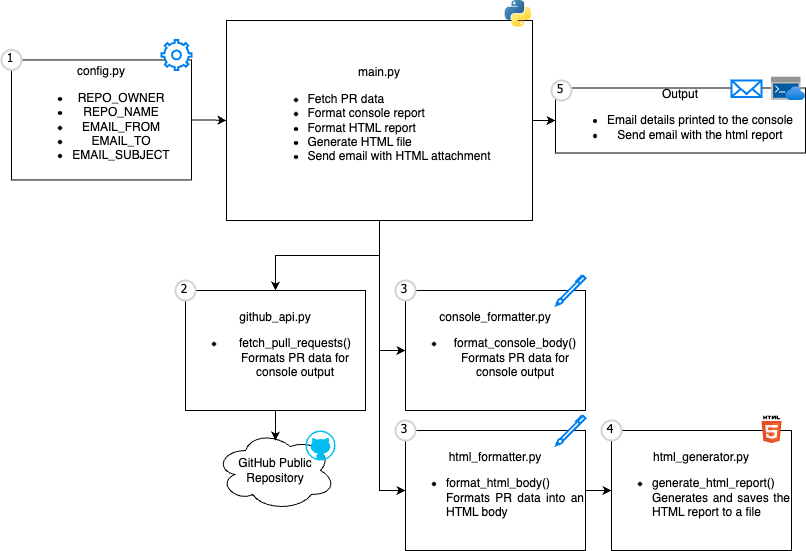

The diagram above was exported from draw.io. Its source (the exported page's mxGraphModel, read from the mxfile embedded in the PNG):
<mxGraphModel dx="1026" dy="680" grid="1" gridSize="10" guides="1" tooltips="1" connect="1" arrows="1" fold="1" page="1" pageScale="1" pageWidth="827" pageHeight="1169" math="0" shadow="0">
  <root>
    <mxCell id="WIyWlLk6GJQsqaUBKTNV-0" />
    <mxCell id="WIyWlLk6GJQsqaUBKTNV-1" parent="WIyWlLk6GJQsqaUBKTNV-0" />
    <mxCell id="4cGsfEynvk8oMks7jnHq-10" style="edgeStyle=orthogonalEdgeStyle;rounded=0;orthogonalLoop=1;jettySize=auto;html=1;entryX=0;entryY=0.5;entryDx=0;entryDy=0;" parent="WIyWlLk6GJQsqaUBKTNV-1" source="4cGsfEynvk8oMks7jnHq-0" target="4cGsfEynvk8oMks7jnHq-3" edge="1">
      <mxGeometry relative="1" as="geometry" />
    </mxCell>
    <mxCell id="4cGsfEynvk8oMks7jnHq-26" style="edgeStyle=orthogonalEdgeStyle;rounded=0;orthogonalLoop=1;jettySize=auto;html=1;entryX=0.5;entryY=0;entryDx=0;entryDy=0;" parent="WIyWlLk6GJQsqaUBKTNV-1" source="4cGsfEynvk8oMks7jnHq-3" target="4cGsfEynvk8oMks7jnHq-1" edge="1">
      <mxGeometry relative="1" as="geometry" />
    </mxCell>
    <mxCell id="zNEnf4VL7DeImLlyyE4k-16" style="edgeStyle=orthogonalEdgeStyle;rounded=0;orthogonalLoop=1;jettySize=auto;html=1;entryX=0;entryY=0.5;entryDx=0;entryDy=0;" parent="WIyWlLk6GJQsqaUBKTNV-1" source="4cGsfEynvk8oMks7jnHq-3" target="zNEnf4VL7DeImLlyyE4k-6" edge="1">
      <mxGeometry relative="1" as="geometry" />
    </mxCell>
    <mxCell id="zNEnf4VL7DeImLlyyE4k-17" style="edgeStyle=orthogonalEdgeStyle;rounded=0;orthogonalLoop=1;jettySize=auto;html=1;entryX=0;entryY=0.5;entryDx=0;entryDy=0;" parent="WIyWlLk6GJQsqaUBKTNV-1" source="4cGsfEynvk8oMks7jnHq-3" target="4cGsfEynvk8oMks7jnHq-2" edge="1">
      <mxGeometry relative="1" as="geometry" />
    </mxCell>
    <mxCell id="zNEnf4VL7DeImLlyyE4k-19" style="edgeStyle=orthogonalEdgeStyle;rounded=0;orthogonalLoop=1;jettySize=auto;html=1;entryX=0;entryY=0.5;entryDx=0;entryDy=0;" parent="WIyWlLk6GJQsqaUBKTNV-1" source="4cGsfEynvk8oMks7jnHq-3" target="4cGsfEynvk8oMks7jnHq-4" edge="1">
      <mxGeometry relative="1" as="geometry" />
    </mxCell>
    <mxCell id="4cGsfEynvk8oMks7jnHq-3" value="main.py&lt;div&gt;&lt;ul&gt;&lt;li style=&quot;text-align: justify;&quot;&gt;Fetch PR data&lt;/li&gt;&lt;li style=&quot;text-align: justify;&quot;&gt;Format console report&lt;/li&gt;&lt;li style=&quot;text-align: justify;&quot;&gt;Format HTML report&lt;/li&gt;&lt;li style=&quot;text-align: justify;&quot;&gt;Generate HTML file&lt;/li&gt;&lt;li style=&quot;text-align: justify;&quot;&gt;Send email with HTML attachment&lt;/li&gt;&lt;/ul&gt;&lt;/div&gt;" style="rounded=0;whiteSpace=wrap;html=1;align=center;" parent="WIyWlLk6GJQsqaUBKTNV-1" vertex="1">
      <mxGeometry x="235" y="130" width="306" height="200" as="geometry" />
    </mxCell>
    <mxCell id="4cGsfEynvk8oMks7jnHq-13" value="" style="group" parent="WIyWlLk6GJQsqaUBKTNV-1" vertex="1" connectable="0">
      <mxGeometry x="10" y="159.45" width="190" height="130" as="geometry" />
    </mxCell>
    <mxCell id="4cGsfEynvk8oMks7jnHq-0" value="config.py&lt;div&gt;&lt;ul&gt;&lt;li&gt;REPO_OWNER&lt;/li&gt;&lt;li&gt;REPO_NAME&lt;/li&gt;&lt;li&gt;EMAIL_FROM&lt;/li&gt;&lt;li&gt;EMAIL_TO&lt;/li&gt;&lt;li&gt;EMAIL_SUBJECT&lt;/li&gt;&lt;/ul&gt;&lt;/div&gt;" style="rounded=0;whiteSpace=wrap;html=1;" parent="4cGsfEynvk8oMks7jnHq-13" vertex="1">
      <mxGeometry x="10" y="10" width="180" height="120" as="geometry" />
    </mxCell>
    <mxCell id="4cGsfEynvk8oMks7jnHq-11" value="1" style="ellipse;whiteSpace=wrap;html=1;aspect=fixed;strokeWidth=2;fontFamily=Tahoma;spacingBottom=4;spacingRight=2;strokeColor=#d3d3d3;" parent="4cGsfEynvk8oMks7jnHq-13" vertex="1">
      <mxGeometry width="20" height="20" as="geometry" />
    </mxCell>
    <mxCell id="zNEnf4VL7DeImLlyyE4k-24" value="" style="html=1;verticalLabelPosition=bottom;align=center;labelBackgroundColor=#ffffff;verticalAlign=top;strokeWidth=2;strokeColor=#0080F0;shadow=0;dashed=0;shape=mxgraph.ios7.icons.settings;" parent="4cGsfEynvk8oMks7jnHq-13" vertex="1">
      <mxGeometry x="160" y="-10" width="30" height="30" as="geometry" />
    </mxCell>
    <mxCell id="7xgUiTttZdGV0sDnv-I--3" value="" style="group" parent="WIyWlLk6GJQsqaUBKTNV-1" vertex="1" connectable="0">
      <mxGeometry x="224" y="540" width="120" height="80" as="geometry" />
    </mxCell>
    <mxCell id="7xgUiTttZdGV0sDnv-I--1" value="GitHub Public Repository" style="ellipse;shape=cloud;whiteSpace=wrap;html=1;" parent="7xgUiTttZdGV0sDnv-I--3" vertex="1">
      <mxGeometry width="120" height="80" as="geometry" />
    </mxCell>
    <mxCell id="7xgUiTttZdGV0sDnv-I--2" value="" style="verticalLabelPosition=bottom;html=1;verticalAlign=top;align=center;strokeColor=none;fillColor=#00BEF2;shape=mxgraph.azure.github_code;pointerEvents=1;" parent="7xgUiTttZdGV0sDnv-I--3" vertex="1">
      <mxGeometry x="90" width="30" height="30" as="geometry" />
    </mxCell>
    <mxCell id="4cGsfEynvk8oMks7jnHq-30" style="edgeStyle=orthogonalEdgeStyle;rounded=0;orthogonalLoop=1;jettySize=auto;html=1;entryX=0.5;entryY=0.125;entryDx=0;entryDy=0;entryPerimeter=0;" parent="WIyWlLk6GJQsqaUBKTNV-1" source="4cGsfEynvk8oMks7jnHq-1" target="7xgUiTttZdGV0sDnv-I--1" edge="1">
      <mxGeometry relative="1" as="geometry" />
    </mxCell>
    <mxCell id="4cGsfEynvk8oMks7jnHq-32" value="" style="group" parent="WIyWlLk6GJQsqaUBKTNV-1" vertex="1" connectable="0">
      <mxGeometry x="184" y="390" width="190" height="130" as="geometry" />
    </mxCell>
    <mxCell id="4cGsfEynvk8oMks7jnHq-1" value="github_api.py&lt;div&gt;&lt;ul&gt;&lt;li&gt;fetch_pull_requests()&lt;br&gt;Formats PR data for console output&lt;/li&gt;&lt;/ul&gt;&lt;/div&gt;" style="rounded=0;whiteSpace=wrap;html=1;" parent="4cGsfEynvk8oMks7jnHq-32" vertex="1">
      <mxGeometry x="10" y="10" width="180" height="120" as="geometry" />
    </mxCell>
    <mxCell id="4cGsfEynvk8oMks7jnHq-12" value="2" style="ellipse;whiteSpace=wrap;html=1;aspect=fixed;strokeWidth=2;fontFamily=Tahoma;spacingBottom=4;spacingRight=2;strokeColor=#d3d3d3;" parent="4cGsfEynvk8oMks7jnHq-32" vertex="1">
      <mxGeometry width="20" height="20" as="geometry" />
    </mxCell>
    <mxCell id="4cGsfEynvk8oMks7jnHq-36" value="" style="shape=image;verticalLabelPosition=bottom;labelBackgroundColor=default;verticalAlign=top;aspect=fixed;imageAspect=0;image=https://upload.wikimedia.org/wikipedia/commons/thumb/c/c3/Python-logo-notext.svg/1200px-Python-logo-notext.svg.png;" parent="WIyWlLk6GJQsqaUBKTNV-1" vertex="1">
      <mxGeometry x="513.62" y="110" width="27.38" height="30" as="geometry" />
    </mxCell>
    <mxCell id="zNEnf4VL7DeImLlyyE4k-18" style="edgeStyle=orthogonalEdgeStyle;rounded=0;orthogonalLoop=1;jettySize=auto;html=1;entryX=0;entryY=0.5;entryDx=0;entryDy=0;" parent="WIyWlLk6GJQsqaUBKTNV-1" source="zNEnf4VL7DeImLlyyE4k-6" target="zNEnf4VL7DeImLlyyE4k-10" edge="1">
      <mxGeometry relative="1" as="geometry" />
    </mxCell>
    <mxCell id="zNEnf4VL7DeImLlyyE4k-20" value="" style="group" parent="WIyWlLk6GJQsqaUBKTNV-1" vertex="1" connectable="0">
      <mxGeometry x="560" y="186.4" width="254" height="76.1" as="geometry" />
    </mxCell>
    <mxCell id="4cGsfEynvk8oMks7jnHq-4" value="Output&lt;div&gt;&lt;ul&gt;&lt;li&gt;Email details printed to the console&lt;/li&gt;&lt;li&gt;Send email with the html report&lt;/li&gt;&lt;/ul&gt;&lt;/div&gt;" style="rounded=0;whiteSpace=wrap;html=1;" parent="zNEnf4VL7DeImLlyyE4k-20" vertex="1">
      <mxGeometry x="4" y="11.099999999999994" width="250" height="65" as="geometry" />
    </mxCell>
    <mxCell id="4cGsfEynvk8oMks7jnHq-33" value="5" style="ellipse;whiteSpace=wrap;html=1;aspect=fixed;strokeWidth=2;fontFamily=Tahoma;spacingBottom=4;spacingRight=2;strokeColor=#d3d3d3;" parent="zNEnf4VL7DeImLlyyE4k-20" vertex="1">
      <mxGeometry y="3.5999999999999943" width="20" height="20" as="geometry" />
    </mxCell>
    <mxCell id="4cGsfEynvk8oMks7jnHq-39" value="" style="image;aspect=fixed;html=1;points=[];align=center;fontSize=12;image=img/lib/azure2/other/Azure_Cloud_Shell.svg;" parent="zNEnf4VL7DeImLlyyE4k-20" vertex="1">
      <mxGeometry x="220" width="34" height="23.6" as="geometry" />
    </mxCell>
    <mxCell id="4cGsfEynvk8oMks7jnHq-37" value="" style="html=1;verticalLabelPosition=bottom;align=center;labelBackgroundColor=#ffffff;verticalAlign=top;strokeWidth=2;strokeColor=#0080F0;shadow=0;dashed=0;shape=mxgraph.ios7.icons.mail;" parent="zNEnf4VL7DeImLlyyE4k-20" vertex="1">
      <mxGeometry x="180" y="3.5999999999999943" width="30" height="16.5" as="geometry" />
    </mxCell>
    <mxCell id="zNEnf4VL7DeImLlyyE4k-21" value="" style="group" parent="WIyWlLk6GJQsqaUBKTNV-1" vertex="1" connectable="0">
      <mxGeometry x="610" y="525.1500000000001" width="190" height="134.8499999999999" as="geometry" />
    </mxCell>
    <mxCell id="zNEnf4VL7DeImLlyyE4k-10" value="&lt;div style=&quot;&quot;&gt;html_generator.py&lt;div&gt;&lt;ul&gt;&lt;li style=&quot;text-align: justify;&quot;&gt;generate_html_report()&lt;br&gt;Generates and saves the HTML report to a file&lt;/li&gt;&lt;/ul&gt;&lt;/div&gt;&lt;/div&gt;" style="rounded=0;whiteSpace=wrap;html=1;align=center;" parent="zNEnf4VL7DeImLlyyE4k-21" vertex="1">
      <mxGeometry x="10" y="14.849999999999909" width="180" height="120" as="geometry" />
    </mxCell>
    <mxCell id="zNEnf4VL7DeImLlyyE4k-11" value="4" style="ellipse;whiteSpace=wrap;html=1;aspect=fixed;strokeWidth=2;fontFamily=Tahoma;spacingBottom=4;spacingRight=2;strokeColor=#d3d3d3;" parent="zNEnf4VL7DeImLlyyE4k-21" vertex="1">
      <mxGeometry y="4.849999999999909" width="20" height="20" as="geometry" />
    </mxCell>
    <mxCell id="zNEnf4VL7DeImLlyyE4k-15" value="" style="dashed=0;outlineConnect=0;html=1;align=center;labelPosition=center;verticalLabelPosition=bottom;verticalAlign=top;shape=mxgraph.weblogos.html5" parent="zNEnf4VL7DeImLlyyE4k-21" vertex="1">
      <mxGeometry x="160" width="20" height="27.42" as="geometry" />
    </mxCell>
    <mxCell id="zNEnf4VL7DeImLlyyE4k-22" value="" style="group" parent="WIyWlLk6GJQsqaUBKTNV-1" vertex="1" connectable="0">
      <mxGeometry x="404" y="525.1500000000001" width="190" height="134.8499999999999" as="geometry" />
    </mxCell>
    <mxCell id="zNEnf4VL7DeImLlyyE4k-6" value="&lt;div style=&quot;&quot;&gt;html_formatter.py&lt;div&gt;&lt;ul&gt;&lt;li style=&quot;text-align: justify;&quot;&gt;format_html_body()&lt;br&gt;Formats PR data into an HTML body&lt;/li&gt;&lt;/ul&gt;&lt;/div&gt;&lt;/div&gt;" style="rounded=0;whiteSpace=wrap;html=1;align=center;" parent="zNEnf4VL7DeImLlyyE4k-22" vertex="1">
      <mxGeometry x="10" y="14.849999999999909" width="180" height="120" as="geometry" />
    </mxCell>
    <mxCell id="zNEnf4VL7DeImLlyyE4k-7" value="3" style="ellipse;whiteSpace=wrap;html=1;aspect=fixed;strokeWidth=2;fontFamily=Tahoma;spacingBottom=4;spacingRight=2;strokeColor=#d3d3d3;" parent="zNEnf4VL7DeImLlyyE4k-22" vertex="1">
      <mxGeometry y="4.849999999999909" width="20" height="20" as="geometry" />
    </mxCell>
    <mxCell id="zNEnf4VL7DeImLlyyE4k-14" value="" style="html=1;verticalLabelPosition=bottom;align=center;labelBackgroundColor=#ffffff;verticalAlign=top;strokeWidth=2;strokeColor=#0080F0;shadow=0;dashed=0;shape=mxgraph.ios7.icons.pen;" parent="zNEnf4VL7DeImLlyyE4k-22" vertex="1">
      <mxGeometry x="160.60000000000002" width="29.4" height="29.7" as="geometry" />
    </mxCell>
    <mxCell id="zNEnf4VL7DeImLlyyE4k-23" value="" style="group" parent="WIyWlLk6GJQsqaUBKTNV-1" vertex="1" connectable="0">
      <mxGeometry x="404" y="385.15000000000003" width="190" height="134.84999999999997" as="geometry" />
    </mxCell>
    <mxCell id="4cGsfEynvk8oMks7jnHq-2" value="&lt;div style=&quot;&quot;&gt;&lt;span style=&quot;background-color: initial;&quot;&gt;console_formatter.py&lt;/span&gt;&lt;/div&gt;&lt;div&gt;&lt;ul&gt;&lt;li&gt;&lt;div style=&quot;&quot;&gt;&lt;span style=&quot;background-color: initial;&quot;&gt;format_console_body()&lt;/span&gt;&lt;/div&gt;&lt;div style=&quot;&quot;&gt;&lt;span style=&quot;background-color: initial;&quot;&gt;Formats PR data for console output&lt;/span&gt;&lt;/div&gt;&lt;/li&gt;&lt;/ul&gt;&lt;/div&gt;" style="rounded=0;whiteSpace=wrap;html=1;align=center;" parent="zNEnf4VL7DeImLlyyE4k-23" vertex="1">
      <mxGeometry x="10" y="14.849999999999966" width="180" height="120" as="geometry" />
    </mxCell>
    <mxCell id="4cGsfEynvk8oMks7jnHq-21" value="3" style="ellipse;whiteSpace=wrap;html=1;aspect=fixed;strokeWidth=2;fontFamily=Tahoma;spacingBottom=4;spacingRight=2;strokeColor=#d3d3d3;" parent="zNEnf4VL7DeImLlyyE4k-23" vertex="1">
      <mxGeometry y="4.849999999999966" width="20" height="20" as="geometry" />
    </mxCell>
    <mxCell id="zNEnf4VL7DeImLlyyE4k-13" value="" style="html=1;verticalLabelPosition=bottom;align=center;labelBackgroundColor=#ffffff;verticalAlign=top;strokeWidth=2;strokeColor=#0080F0;shadow=0;dashed=0;shape=mxgraph.ios7.icons.pen;" parent="zNEnf4VL7DeImLlyyE4k-23" vertex="1">
      <mxGeometry x="160.60000000000002" width="29.4" height="29.7" as="geometry" />
    </mxCell>
  </root>
</mxGraphModel>